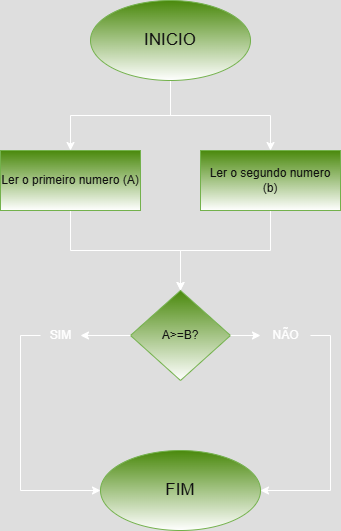

The diagram above was exported from draw.io. Its source (the exported page's mxGraphModel, read from the mxfile embedded in the PNG):
<mxGraphModel dx="715" dy="562" grid="1" gridSize="10" guides="1" tooltips="1" connect="1" arrows="1" fold="1" page="1" pageScale="1" pageWidth="827" pageHeight="1169" math="0" shadow="0">
  <root>
    <mxCell id="0" />
    <mxCell id="1" parent="0" />
    <mxCell id="yv7sm4Bd9E_t8llBEmN_-5" value="" style="edgeStyle=orthogonalEdgeStyle;rounded=0;orthogonalLoop=1;jettySize=auto;html=1;" parent="1" source="yv7sm4Bd9E_t8llBEmN_-1" target="yv7sm4Bd9E_t8llBEmN_-4" edge="1">
      <mxGeometry relative="1" as="geometry" />
    </mxCell>
    <mxCell id="yv7sm4Bd9E_t8llBEmN_-10" style="edgeStyle=orthogonalEdgeStyle;rounded=0;orthogonalLoop=1;jettySize=auto;html=1;" parent="1" source="yv7sm4Bd9E_t8llBEmN_-1" target="yv7sm4Bd9E_t8llBEmN_-6" edge="1">
      <mxGeometry relative="1" as="geometry" />
    </mxCell>
    <mxCell id="yv7sm4Bd9E_t8llBEmN_-1" value="&lt;font style=&quot;font-size: 17px;&quot;&gt;INICIO&lt;/font&gt;" style="ellipse;whiteSpace=wrap;html=1;fillColor=#60a917;fontColor=#ffffff;strokeColor=#2D7600;gradientColor=default;gradientDirection=south;" parent="1" vertex="1">
      <mxGeometry x="180" y="60" width="160" height="80" as="geometry" />
    </mxCell>
    <mxCell id="yv7sm4Bd9E_t8llBEmN_-12" style="edgeStyle=orthogonalEdgeStyle;rounded=0;orthogonalLoop=1;jettySize=auto;html=1;" parent="1" source="yv7sm4Bd9E_t8llBEmN_-4" target="yv7sm4Bd9E_t8llBEmN_-8" edge="1">
      <mxGeometry relative="1" as="geometry" />
    </mxCell>
    <mxCell id="yv7sm4Bd9E_t8llBEmN_-4" value="Ler o primeiro numero (A)" style="whiteSpace=wrap;html=1;fillColor=#60a917;strokeColor=#2D7600;fontColor=#ffffff;gradientColor=default;gradientDirection=south;" parent="1" vertex="1">
      <mxGeometry x="90" y="210" width="140" height="60" as="geometry" />
    </mxCell>
    <mxCell id="yv7sm4Bd9E_t8llBEmN_-11" style="edgeStyle=orthogonalEdgeStyle;rounded=0;orthogonalLoop=1;jettySize=auto;html=1;" parent="1" source="yv7sm4Bd9E_t8llBEmN_-6" target="yv7sm4Bd9E_t8llBEmN_-8" edge="1">
      <mxGeometry relative="1" as="geometry" />
    </mxCell>
    <mxCell id="yv7sm4Bd9E_t8llBEmN_-6" value="Ler o segundo numero (b)" style="whiteSpace=wrap;html=1;fillColor=#60a917;strokeColor=#2D7600;fontColor=#ffffff;gradientColor=default;gradientDirection=south;" parent="1" vertex="1">
      <mxGeometry x="290" y="210" width="140" height="60" as="geometry" />
    </mxCell>
    <mxCell id="yv7sm4Bd9E_t8llBEmN_-14" style="edgeStyle=orthogonalEdgeStyle;rounded=0;orthogonalLoop=1;jettySize=auto;html=1;entryX=0;entryY=0.5;entryDx=0;entryDy=0;" parent="1" source="yv7sm4Bd9E_t8llBEmN_-21" target="yv7sm4Bd9E_t8llBEmN_-25" edge="1">
      <mxGeometry relative="1" as="geometry">
        <mxPoint x="90" y="400" as="targetPoint" />
        <Array as="points">
          <mxPoint x="110" y="395" />
          <mxPoint x="110" y="550" />
        </Array>
      </mxGeometry>
    </mxCell>
    <mxCell id="yv7sm4Bd9E_t8llBEmN_-20" style="edgeStyle=orthogonalEdgeStyle;rounded=0;orthogonalLoop=1;jettySize=auto;html=1;" parent="1" source="yv7sm4Bd9E_t8llBEmN_-23" edge="1">
      <mxGeometry relative="1" as="geometry">
        <mxPoint x="350" y="550" as="targetPoint" />
        <Array as="points">
          <mxPoint x="420" y="395" />
          <mxPoint x="420" y="550" />
        </Array>
      </mxGeometry>
    </mxCell>
    <mxCell id="yv7sm4Bd9E_t8llBEmN_-8" value="A&amp;gt;=B?" style="rhombus;whiteSpace=wrap;html=1;fillColor=#60a917;strokeColor=#2D7600;fontColor=#ffffff;gradientColor=default;gradientDirection=south;" parent="1" vertex="1">
      <mxGeometry x="220" y="350" width="100" height="90" as="geometry" />
    </mxCell>
    <mxCell id="yv7sm4Bd9E_t8llBEmN_-22" value="" style="edgeStyle=orthogonalEdgeStyle;rounded=0;orthogonalLoop=1;jettySize=auto;html=1;" parent="1" source="yv7sm4Bd9E_t8llBEmN_-8" target="yv7sm4Bd9E_t8llBEmN_-21" edge="1">
      <mxGeometry relative="1" as="geometry">
        <mxPoint x="80" y="395" as="targetPoint" />
        <mxPoint x="210" y="395" as="sourcePoint" />
      </mxGeometry>
    </mxCell>
    <mxCell id="yv7sm4Bd9E_t8llBEmN_-21" value="SIM" style="text;html=1;align=center;verticalAlign=middle;resizable=0;points=[];autosize=1;strokeColor=none;fillColor=none;" parent="1" vertex="1">
      <mxGeometry x="130" y="380" width="40" height="30" as="geometry" />
    </mxCell>
    <mxCell id="yv7sm4Bd9E_t8llBEmN_-24" value="" style="edgeStyle=orthogonalEdgeStyle;rounded=0;orthogonalLoop=1;jettySize=auto;html=1;" parent="1" source="yv7sm4Bd9E_t8llBEmN_-8" target="yv7sm4Bd9E_t8llBEmN_-23" edge="1">
      <mxGeometry relative="1" as="geometry">
        <mxPoint x="440" y="395" as="targetPoint" />
        <mxPoint x="310" y="395" as="sourcePoint" />
      </mxGeometry>
    </mxCell>
    <mxCell id="yv7sm4Bd9E_t8llBEmN_-23" value="NÃO" style="text;html=1;align=center;verticalAlign=middle;resizable=0;points=[];autosize=1;strokeColor=none;fillColor=none;" parent="1" vertex="1">
      <mxGeometry x="350" y="380" width="50" height="30" as="geometry" />
    </mxCell>
    <mxCell id="yv7sm4Bd9E_t8llBEmN_-25" value="&lt;span style=&quot;font-size: 17px;&quot;&gt;FIM&lt;/span&gt;" style="ellipse;whiteSpace=wrap;html=1;fillColor=#60a917;fontColor=#ffffff;strokeColor=#2D7600;gradientColor=default;gradientDirection=south;" parent="1" vertex="1">
      <mxGeometry x="190" y="510" width="160" height="80" as="geometry" />
    </mxCell>
  </root>
</mxGraphModel>